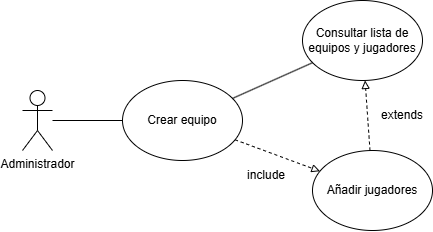

The diagram above was exported from draw.io. Its source (the exported page's mxGraphModel, read from the mxfile embedded in the PNG):
<mxGraphModel dx="985" dy="518" grid="1" gridSize="10" guides="1" tooltips="1" connect="1" arrows="1" fold="1" page="1" pageScale="1" pageWidth="827" pageHeight="1169" math="0" shadow="0">
  <root>
    <mxCell id="0" />
    <mxCell id="1" parent="0" />
    <mxCell id="hMYW-A1rZodQgZpSuUKX-1" value="Administrador" style="shape=umlActor;verticalLabelPosition=bottom;verticalAlign=top;html=1;outlineConnect=0;" vertex="1" parent="1">
      <mxGeometry x="170" y="260" width="30" height="60" as="geometry" />
    </mxCell>
    <mxCell id="hMYW-A1rZodQgZpSuUKX-2" value="Crear equipo" style="ellipse;whiteSpace=wrap;html=1;" vertex="1" parent="1">
      <mxGeometry x="270" y="250" width="120" height="80" as="geometry" />
    </mxCell>
    <mxCell id="hMYW-A1rZodQgZpSuUKX-3" value="Consultar lista de equipos y jugadores" style="ellipse;whiteSpace=wrap;html=1;" vertex="1" parent="1">
      <mxGeometry x="450" y="170" width="120" height="80" as="geometry" />
    </mxCell>
    <mxCell id="hMYW-A1rZodQgZpSuUKX-4" value="Añadir jugadores" style="ellipse;whiteSpace=wrap;html=1;" vertex="1" parent="1">
      <mxGeometry x="460" y="320" width="120" height="80" as="geometry" />
    </mxCell>
    <mxCell id="hMYW-A1rZodQgZpSuUKX-5" value="" style="endArrow=none;html=1;rounded=0;" edge="1" parent="1" source="hMYW-A1rZodQgZpSuUKX-1" target="hMYW-A1rZodQgZpSuUKX-2">
      <mxGeometry width="50" height="50" relative="1" as="geometry">
        <mxPoint x="390" y="410" as="sourcePoint" />
        <mxPoint x="440" y="360" as="targetPoint" />
      </mxGeometry>
    </mxCell>
    <mxCell id="hMYW-A1rZodQgZpSuUKX-7" value="" style="endArrow=block;dashed=1;html=1;rounded=0;endFill=0;" edge="1" parent="1" source="hMYW-A1rZodQgZpSuUKX-2" target="hMYW-A1rZodQgZpSuUKX-4">
      <mxGeometry width="50" height="50" relative="1" as="geometry">
        <mxPoint x="390" y="410" as="sourcePoint" />
        <mxPoint x="440" y="360" as="targetPoint" />
      </mxGeometry>
    </mxCell>
    <mxCell id="hMYW-A1rZodQgZpSuUKX-8" value="" style="endArrow=none;html=1;rounded=0;" edge="1" parent="1" source="hMYW-A1rZodQgZpSuUKX-2" target="hMYW-A1rZodQgZpSuUKX-3">
      <mxGeometry width="50" height="50" relative="1" as="geometry">
        <mxPoint x="390" y="410" as="sourcePoint" />
        <mxPoint x="440" y="360" as="targetPoint" />
      </mxGeometry>
    </mxCell>
    <mxCell id="hMYW-A1rZodQgZpSuUKX-10" value="" style="endArrow=block;dashed=1;html=1;rounded=0;endFill=0;" edge="1" parent="1" source="hMYW-A1rZodQgZpSuUKX-4" target="hMYW-A1rZodQgZpSuUKX-3">
      <mxGeometry width="50" height="50" relative="1" as="geometry">
        <mxPoint x="393" y="319" as="sourcePoint" />
        <mxPoint x="477" y="351" as="targetPoint" />
      </mxGeometry>
    </mxCell>
    <mxCell id="hMYW-A1rZodQgZpSuUKX-11" value="extends" style="text;html=1;align=center;verticalAlign=middle;whiteSpace=wrap;rounded=0;" vertex="1" parent="1">
      <mxGeometry x="520" y="270" width="60" height="30" as="geometry" />
    </mxCell>
    <mxCell id="hMYW-A1rZodQgZpSuUKX-12" value="include" style="text;html=1;align=center;verticalAlign=middle;whiteSpace=wrap;rounded=0;" vertex="1" parent="1">
      <mxGeometry x="384" y="330" width="60" height="30" as="geometry" />
    </mxCell>
  </root>
</mxGraphModel>